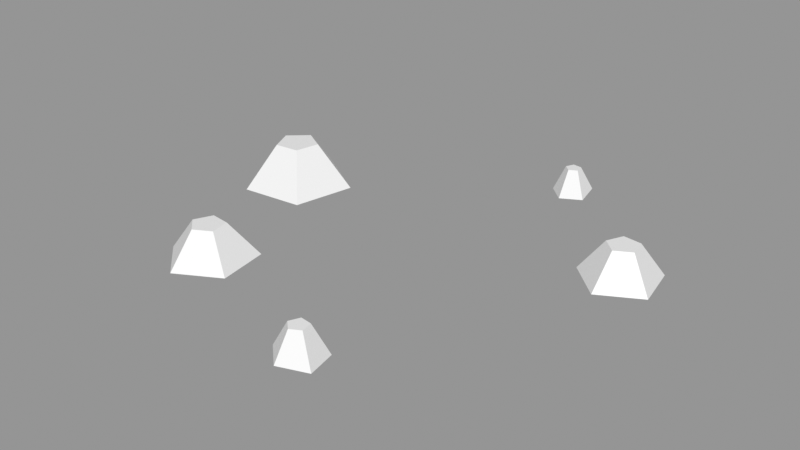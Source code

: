 # Source: Rocks_Round_s_2C_03.blend  (saved by Blender 3.0.42; exported with 4.5.12 LTS)
import bpy
from mathutils import Matrix  # noqa: F401  (used for matrix-valued properties, if any)

bpy.ops.wm.read_factory_settings(use_empty=True)
scene = bpy.context.scene
scene.name = 'Scene'

# ---- images (referenced by path relative to the original .blend; pixels are not part of the script)
import os
ASSET_DIR = os.environ.get("B2B_ASSET_DIR", "")  # directory of the original .blend (textures are referenced by path, not embedded)
HERE = os.path.dirname(os.path.abspath(__file__))  # packed textures are extracted next to this script under _unpacked/

def load_image(name, relpath, width, height, colorspace="sRGB"):
    """Load a texture the original file referenced (path relative to the .blend, or extracted next to this script)."""
    p = next((c for c in (os.path.join(HERE, relpath), os.path.join(ASSET_DIR, relpath)) if relpath and os.path.exists(c)), "")
    if p:
        img = bpy.data.images.load(p, check_existing=True)
        img.name = name
    else:  # same state as the original file: an image datablock whose file is absent (Cycles renders it pink)
        img = bpy.data.images.new(name, width, height)
        img.source = "FILE"
        img.filepath = "//" + (relpath or name)
    img.colorspace_settings.name = colorspace
    return img
img_rocks_texture_atlas_1024x1024_png = load_image('Rocks_Texture_Atlas_1024x1024.png', 'Rocks_Texture_Atlas_1024x1024.png', 1024, 1024, 'sRGB')

# ---- materials (node trees are filled in below, after node groups)
mat_rocks_088 = bpy.data.materials.new('Rocks.088')
mat_rocks_088.use_transparent_shadow = False
mat_rocks_088.diffuse_color = (1.0, 1.0, 1.0, 1.0)
mat_rocks_088.roughness = 0.69
mat_rocks_088.specular_intensity = 0.0
mat_material_078 = bpy.data.materials.new('Material.078')
mat_material_078.use_transparent_shadow = False
mat_material_078.roughness = 0.5

# ---- material node trees
mat_rocks_088.use_nodes = True; mat_rocks_088.node_tree.nodes.clear()
_N = mat_rocks_088.node_tree.nodes; _L = mat_rocks_088.node_tree.links
n0 = _N.new('ShaderNodeBsdfPrincipled'); n0.name = 'Principled BSDF'; n0.location = (10, 300)
n0.distribution = 'GGX'
n0.subsurface_method = 'RANDOM_WALK_SKIN'
n0.inputs[2].default_value = 0.69
n0.inputs[3].default_value = 1.45
n0.inputs[4].default_value = 0.0
n0.inputs[13].default_value = 0.0
n1 = _N.new('ShaderNodeOutputMaterial'); n1.name = 'Material Output'; n1.location = (300, 300)
n2 = _N.new('ShaderNodeNormalMap'); n2.name = 'Normal Map'; n2.location = (-300, -300)
n2.label = 'Normal/Map'
n3 = _N.new('ShaderNodeTexImage'); n3.name = 'Image Texture'; n3.location = (-300, 600)
n3.image = img_rocks_texture_atlas_1024x1024_png
_L.new(n0.outputs[0], n1.inputs[0])
_L.new(n2.outputs[0], n0.inputs[5])
_L.new(n3.outputs[0], n0.inputs[0])
n1.is_active_output = True
mat_material_078.use_nodes = True; mat_material_078.node_tree.nodes.clear()
_N = mat_material_078.node_tree.nodes; _L = mat_material_078.node_tree.links
n0 = _N.new('ShaderNodeBsdfPrincipled'); n0.name = 'Principled BSDF'; n0.location = (10, 300)
n0.distribution = 'GGX'
n0.subsurface_method = 'RANDOM_WALK_SKIN'
n0.inputs[3].default_value = 1.45
n0.inputs[27].default_value = (0.0, 0.0, 0.0, 1.0)
n0.inputs[28].default_value = 1.0
n1 = _N.new('ShaderNodeOutputMaterial'); n1.name = 'Material Output'; n1.location = (300, 300)
n2 = _N.new('ShaderNodeNormalMap'); n2.name = 'Normal Map'; n2.location = (-300, -300)
n2.label = 'Normal/Map'
n2.inputs[0].default_value = 0.0
_L.new(n0.outputs[0], n1.inputs[0])
_L.new(n2.outputs[0], n0.inputs[5])
n1.is_active_output = True

# ---- meshes
me_rocks_round_s_2c_03_003 = bpy.data.meshes.new('Rocks_Round_s_2C_03.003')
me_rocks_round_s_2c_03_003.from_pydata([(0.06874, -0.02448, 0.1977), (0.06173, -0.02448, 0.1616), (0.02524, -0.02448, 0.1571), (0.009706, -0.02007, 0.1904), (0.03659, -0.02007, 0.2155), (0.05154, 0.01308, 0.1896), (0.04878, 0.01308, 0.1755), (0.03445, 0.01308, 0.1737), (0.02834, 0.01308, 0.1868), (0.03891, 0.01308, 0.1966), (-0.199, -0.02548, -0.05525), (-0.1819, -0.02548, -0.1354), (-0.2528, -0.01968, -0.1765), (-0.3138, -0.02548, -0.1218), (-0.2806, -0.02548, -0.04681), (-0.2273, 0.03004, -0.08676), (-0.2206, 0.03004, -0.1182), (-0.2484, 0.03004, -0.1344), (-0.2724, 0.03004, -0.1129), (-0.2593, 0.03004, -0.08344), (0.2031, 0.02129, -0.1235), (0.1862, 0.02129, -0.1394), (0.196, 0.02129, -0.1604), (0.219, 0.02129, -0.1576), (0.2235, 0.02129, -0.1348), (0.1994, -0.02007, -0.09323), (0.1562, -0.02007, -0.1336), (0.1812, -0.02007, -0.1872), (0.2399, -0.02007, -0.1799), (0.2511, -0.02007, -0.1219), (0.06806, -0.02356, -0.2909), (0.06343, -0.01983, -0.3212), (0.03315, -0.02356, -0.3234), (0.0207, -0.02356, -0.2967), (0.04224, -0.02356, -0.2766), (0.05421, 0.01064, -0.2973), (0.05205, 0.01064, -0.3087), (0.04052, 0.01064, -0.3101), (0.03563, 0.01064, -0.2996), (0.04409, 0.01064, -0.2917), (-0.1242, -0.02035, 0.1319), (-0.134, -0.02035, 0.06786), (-0.1982, -0.02035, 0.06323), (-0.2245, -0.02035, 0.1198), (-0.1789, -0.02035, 0.1623), (-0.1535, 0.0222, 0.1185), (-0.1581, 0.0222, 0.09429), (-0.1825, 0.0222, 0.09142), (-0.1929, 0.0222, 0.1136), (-0.175, 0.0222, 0.1304)], [], [(0, 5, 9, 4), (3, 8, 7, 2), (1, 6, 5, 0), (4, 9, 8, 3), (2, 7, 6, 1), (10, 15, 19, 14), (13, 18, 17, 12), (11, 16, 15, 10), (14, 19, 18, 13), (12, 17, 16, 11), (27, 22, 23, 28), (28, 23, 24, 29), (26, 21, 22, 27), (25, 20, 21, 26), (29, 24, 20, 25), (30, 35, 39, 34), (33, 38, 37, 32), (31, 36, 35, 30), (34, 39, 38, 33), (32, 37, 36, 31), (40, 45, 49, 44), (43, 48, 47, 42), (41, 46, 45, 40), (44, 49, 48, 43), (42, 47, 46, 41), (7, 8, 9), (15, 16, 17), (22, 20, 24, 23), (7, 9, 5, 6), (22, 21, 20), (19, 15, 17, 18), (37, 38, 39), (37, 39, 35, 36), (47, 48, 49), (47, 49, 45, 46), (41, 40, 44, 43), (42, 41, 43), (11, 10, 14, 13), (12, 11, 13), (33, 32, 30, 34), (31, 30, 32), (29, 25, 26, 27), (27, 28, 29), (3, 2, 0, 4), (1, 0, 2)])
me_rocks_round_s_2c_03_003.polygons.foreach_set('use_smooth', [True] * 45)
me_rocks_round_s_2c_03_003.polygons.foreach_set('material_index', [1, 1, 1, 1, 1, 1, 1, 1, 1, 1, 1, 1, 1, 1, 1, 1, 1, 1, 1, 1, 1, 1, 1, 1, 1, 1, 1, 1, 1, 1, 1, 1, 1, 1, 1, 1, 1, 1, 1, 1, 1, 1, 1, 1, 1])
_k = set([(0, 1), (0, 2), (0, 4), (0, 5), (1, 2), (1, 6), (2, 3), (2, 7), (3, 4), (3, 8), (4, 9), (5, 6), (5, 9), (6, 7), (7, 8), (8, 9), (10, 11), (10, 14), (10, 15), (11, 12), (11, 13), (11, 16), (12, 13), (12, 17), (13, 14), (13, 18), (14, 19), (15, 16), (15, 19), (16, 17), (17, 18), (18, 19), (20, 21), (20, 24), (20, 25), (21, 22), (21, 26), (22, 23), (22, 27), (23, 24), (23, 28), (24, 29), (25, 26), (25, 29), (26, 27), (27, 28), (28, 29), (30, 31), (30, 32), (30, 34), (30, 35), (31, 32), (31, 36), (32, 33), (32, 37), (33, 34), (33, 38), (34, 39), (35, 36), (35, 39), (36, 37), (37, 38), (38, 39), (40, 41), (40, 44), (40, 45), (41, 42), (41, 46), (42, 43), (42, 47), (43, 44), (43, 48), (44, 49), (45, 46), (45, 49), (46, 47), (47, 48), (48, 49)])
me_rocks_round_s_2c_03_003.attributes.new('sharp_edge', 'BOOLEAN', 'EDGE').data.foreach_set('value', [ (min(e.vertices), max(e.vertices)) in _k for e in me_rocks_round_s_2c_03_003.edges])
_uv = me_rocks_round_s_2c_03_003.uv_layers.new(name='UVMap')
_uv.uv.foreach_set('vector', [0.9259, 0.1841, 0.916, 0.175, 0.9154, 0.1719, 0.9259, 0.1654, 0.9082, 0.1607, 0.9125, 0.1714, 0.9108, 0.1742, 0.8978, 0.1749, 0.9083, 0.1888, 0.9132, 0.1766, 0.916, 0.175, 0.9259, 0.1841, 0.9259, 0.1654, 0.9154, 0.1719, 0.9125, 0.1714, 0.9082, 0.1607, 0.8978, 0.1749, 0.9108, 0.1742, 0.9132, 0.1766, 0.9083, 0.1888, 0.9324, 0.2136, 0.9361, 0.2037, 0.9397, 0.202, 0.9478, 0.2088, 0.9478, 0.1924, 0.939, 0.1982, 0.9354, 0.1978, 0.9319, 0.1889, 0.9229, 0.2013, 0.9332, 0.2009, 0.9361, 0.2037, 0.9324, 0.2136, 0.9478, 0.2088, 0.9397, 0.202, 0.939, 0.1982, 0.9478, 0.1924, 0.9319, 0.1889, 0.9354, 0.1978, 0.9332, 0.2009, 0.9229, 0.2013, 0.9342, 0.1607, 0.9367, 0.1697, 0.9352, 0.1727, 0.9259, 0.1721, 0.9259, 0.1721, 0.9352, 0.1727, 0.9376, 0.1749, 0.9343, 0.1836, 0.9478, 0.165, 0.94, 0.17, 0.9367, 0.1697, 0.9342, 0.1607, 0.9478, 0.1792, 0.9405, 0.1733, 0.94, 0.17, 0.9478, 0.165, 0.9343, 0.1836, 0.9376, 0.1749, 0.9405, 0.1733, 0.9478, 0.1792, 0.956, 0.1889, 0.9595, 0.1987, 0.9585, 0.2009, 0.9478, 0.2, 0.9554, 0.212, 0.96, 0.2024, 0.9618, 0.2014, 0.9694, 0.2088, 0.9694, 0.1939, 0.9616, 0.1994, 0.9595, 0.1987, 0.956, 0.1889, 0.9478, 0.2, 0.9585, 0.2009, 0.96, 0.2024, 0.9554, 0.212, 0.9694, 0.2088, 0.9618, 0.2014, 0.9616, 0.1994, 0.9694, 0.1939, 0.9075, 0.2138, 0.9112, 0.2041, 0.9147, 0.2023, 0.9228, 0.2091, 0.9228, 0.193, 0.9142, 0.1986, 0.9107, 0.1983, 0.9073, 0.1889, 0.8978, 0.2012, 0.9084, 0.2012, 0.9112, 0.2041, 0.9075, 0.2138, 0.9228, 0.2091, 0.9147, 0.2023, 0.9142, 0.1986, 0.9228, 0.193, 0.9073, 0.1889, 0.9107, 0.1983, 0.9084, 0.2012, 0.8978, 0.2012, 0.9108, 0.1742, 0.9125, 0.1714, 0.9154, 0.1719, 0.9361, 0.2037, 0.9332, 0.2009, 0.9354, 0.1978, 0.9367, 0.1697, 0.9405, 0.1733, 0.9376, 0.1749, 0.9352, 0.1727, 0.9108, 0.1742, 0.9154, 0.1719, 0.916, 0.175, 0.9132, 0.1766, 0.9367, 0.1697, 0.94, 0.17, 0.9405, 0.1733, 0.9397, 0.202, 0.9361, 0.2037, 0.9354, 0.1978, 0.939, 0.1982, 0.9618, 0.2014, 0.96, 0.2024, 0.9585, 0.2009, 0.9618, 0.2014, 0.9585, 0.2009, 0.9595, 0.1987, 0.9616, 0.1994, 0.9107, 0.1983, 0.9142, 0.1986, 0.9147, 0.2023, 0.9107, 0.1983, 0.9147, 0.2023, 0.9112, 0.2041, 0.9084, 0.2012, 0.3333, 0.9081, 0.3496, 0.921, 0.3434, 0.9401, 0.3235, 0.9401, 0.3173, 0.9211, 0.3333, 0.9081, 0.3235, 0.9401, 0.8256, 0.9526, 0.8193, 0.9719, 0.799, 0.9719, 0.7927, 0.9526, 0.8092, 0.9405, 0.8256, 0.9526, 0.7927, 0.9526, 0.1907, 0.9424, 0.1861, 0.9284, 0.2101, 0.9283, 0.2055, 0.9424, 0.198, 0.9186, 0.2101, 0.9283, 0.1861, 0.9284, 0.448, 0.9677, 0.4302, 0.9677, 0.4247, 0.9507, 0.4391, 0.9403, 0.4391, 0.9403, 0.4535, 0.9507, 0.448, 0.9677, 0.5508, 0.9786, 0.5446, 0.9594, 0.577, 0.9594, 0.5708, 0.9786, 0.5608, 0.9476, 0.577, 0.9594, 0.5446, 0.9594])
me_rocks_round_s_2c_03_003.materials.append(mat_rocks_088)
me_rocks_round_s_2c_03_003.materials.append(mat_material_078)
me_rocks_round_s_2c_03_003.use_remesh_fix_poles = True
me_rocks_round_s_2c_03_003.use_remesh_preserve_attributes = False
me_rocks_round_s_2c_03_003.update()
me_rocks_round_s_2c_03_003.normals_split_custom_set([tuple(v) for v in zip(*[iter([0.4744, 0.3983, 0.7851, 0.4744, 0.3983, 0.7851, 0.4744, 0.3983, 0.7851, 0.4744, 0.3983, 0.7851, -0.8163, 0.3983, -0.4185, -0.8163, 0.3983, -0.4185, -0.8163, 0.3983, -0.4185, -0.8163, 0.3983, -0.4185, 0.9086, 0.3786, -0.1766, 0.9086, 0.3786, -0.1766, 0.9086, 0.3786, -0.1766, 0.9086, 0.3786, -0.1766, -0.6188, 0.4204, 0.6636, -0.6188, 0.4204, 0.6636, -0.6188, 0.4204, 0.6636, -0.6188, 0.4204, 0.6636, 0.1128, 0.3786, -0.9187, 0.1128, 0.3786, -0.9187, 0.1128, 0.3786, -0.9187, 0.1128, 0.3786, -0.9187, 0.08755, 0.5251, 0.8465, 0.08755, 0.5251, 0.8465, 0.08755, 0.5251, 0.8465, 0.08755, 0.5251, 0.8465, -0.5801, 0.5453, -0.605, -0.5801, 0.5453, -0.605, -0.5801, 0.5453, -0.605, -0.5801, 0.5453, -0.605, 0.8322, 0.5251, 0.1783, 0.8322, 0.5251, 0.1783, 0.8322, 0.5251, 0.1783, 0.8322, 0.5251, 0.1783, -0.7781, 0.5251, 0.3449, -0.7781, 0.5251, 0.3449, -0.7781, 0.5251, 0.3449, -0.7781, 0.5251, 0.3449, 0.444, 0.5453, -0.7109, 0.444, 0.5453, -0.7109, 0.444, 0.5453, -0.7109, 0.444, 0.5453, -0.7109, 0.1046, 0.513, -0.852, 0.1046, 0.513, -0.852, 0.1046, 0.513, -0.852, 0.1046, 0.513, -0.852, 0.8426, 0.513, -0.1638, 0.8426, 0.513, -0.1638, 0.8426, 0.513, -0.1638, 0.8426, 0.513, -0.1638, -0.778, 0.513, -0.3628, -0.778, 0.513, -0.3628, -0.778, 0.513, -0.3628, -0.778, 0.513, -0.3628, -0.5854, 0.513, 0.6278, -0.5854, 0.513, 0.6278, -0.5854, 0.513, 0.6278, -0.5854, 0.513, 0.6278, 0.4162, 0.513, 0.7508, 0.4162, 0.513, 0.7508, 0.4162, 0.513, 0.7508, 0.4162, 0.513, 0.7508, 0.457, 0.3382, 0.8227, 0.457, 0.3382, 0.8227, 0.457, 0.3382, 0.8227, 0.457, 0.3382, 0.8227, -0.8528, 0.3387, -0.3976, -0.8528, 0.3387, -0.3976, -0.8528, 0.3387, -0.3976, -0.8528, 0.3387, -0.3976, 0.9214, 0.3705, -0.1171, 0.9214, 0.3705, -0.1171, 0.9214, 0.3705, -0.1171, 0.9214, 0.3705, -0.1171, -0.6417, 0.3387, 0.6881, -0.6417, 0.3387, 0.6881, -0.6417, 0.3387, 0.6881, -0.6417, 0.3387, 0.6881, 0.04529, 0.3724, -0.927, 0.04529, 0.3724, -0.927, 0.04529, 0.3724, -0.927, 0.04529, 0.3724, -0.927, 0.4142, 0.5219, 0.7457, 0.4142, 0.5219, 0.7457, 0.4142, 0.5219, 0.7457, 0.4142, 0.5219, 0.7457, -0.7727, 0.5225, -0.3603, -0.7727, 0.5225, -0.3603, -0.7727, 0.5225, -0.3603, -0.7727, 0.5225, -0.3603, 0.8297, 0.5416, -0.1353, 0.8297, 0.5416, -0.1353, 0.8297, 0.5416, -0.1353, 0.8297, 0.5416, -0.1353, -0.5815, 0.5225, 0.6236, -0.5815, 0.5225, 0.6236, -0.5815, 0.5225, 0.6236, -0.5815, 0.5225, 0.6236, 0.07078, 0.5438, -0.8362, 0.07078, 0.5438, -0.8362, 0.07078, 0.5438, -0.8362, 0.07078, 0.5438, -0.8362, 0.0, 1.0, 2.803e-08, 0.0, 1.0, 0.0, 0.0, 1.0, 2.803e-08, 0.0, 1.0, -3.006e-08, 0.0, 1.0, 0.0, 0.0, 1.0, -3.006e-08, 0.0, 1.0, 1.444e-08, 0.0, 1.0, 1.444e-08, 0.0, 1.0, 2.166e-08, 0.0, 1.0, 2.166e-08, 0.0, 1.0, 2.803e-08, 0.0, 1.0, 2.803e-08, 0.0, 1.0, 4.204e-08, 0.0, 1.0, 4.204e-08, 0.0, 1.0, 1.444e-08, 0.0, 1.0, 0.0, 0.0, 1.0, 1.444e-08, 0.0, 1.0, -4.51e-08, 0.0, 1.0, -3.006e-08, 0.0, 1.0, -3.006e-08, 0.0, 1.0, -4.51e-08, 0.0, 1.0, -2.177e-08, 0.0, 1.0, 0.0, 0.0, 1.0, -2.174e-08, 0.0, 1.0, -2.177e-08, 0.0, 1.0, -2.174e-08, 0.0, 1.0, -3.262e-08, 0.0, 1.0, -3.262e-08, 0.0, 1.0, 3.234e-08, 0.0, 1.0, 0.0, 0.0, 1.0, 3.23e-08, 0.0, 1.0, 3.234e-08, 0.0, 1.0, 3.23e-08, 0.0, 1.0, 4.845e-08, 0.0, 1.0, 4.845e-08, 0.0, -1.0, 1.555e-08, 0.0, -1.0, 2.323e-08, 0.0, -1.0, 2.323e-08, 0.0, -1.0, 1.566e-08, 0.0, -1.0, 0.0, 0.0, -1.0, 1.555e-08, 0.0, -1.0, 1.566e-08, 0.0, -1.0, 6.959e-09, 0.0, -1.0, 6.959e-09, 0.0, -1.0, 6.959e-09, 0.0, -1.0, 6.959e-09, -0.01229, -0.9928, -0.1188, -0.01229, -0.9928, -0.1188, -0.01229, -0.9928, -0.1188, 0.0, -1.0, 0.0, 0.0, -1.0, 0.0, 0.0, -1.0, 0.0, 0.0, -1.0, 0.0, 0.1308, -0.9813, -0.1408, 0.1308, -0.9813, -0.1408, 0.1308, -0.9813, -0.1408, 0.0, -1.0, 1.475e-08, 0.0, -1.0, 1.337e-08, 0.0, -1.0, 1.337e-08, 0.0, -1.0, 1.475e-08, 0.0, -1.0, 1.475e-08, 0.0, -1.0, 1.75e-08, 0.0, -1.0, 1.475e-08, -0.08532, -0.9921, 0.09149, -0.08532, -0.9921, 0.09149, -0.08532, -0.9921, 0.09149, -0.08532, -0.9921, 0.09149, 0.0, -1.0, 0.0, 0.0, -1.0, 0.0, 0.0, -1.0, 0.0])] * 3)])

# ---- objects
ob_rocks_round_s_2c_03 = bpy.data.objects.new('Rocks_Round_s_2C_03', me_rocks_round_s_2c_03_003)

# ---- transforms, parenting, visibility, modifiers, constraints
ob_rocks_round_s_2c_03.location = (0.0, 0.0, 0.0)
ob_rocks_round_s_2c_03.rotation_euler = (1.571, -0.0, 0.0)
ob_rocks_round_s_2c_03.scale = (4.0, 4.0, 4.0)
ob_rocks_round_s_2c_03.color = (0.8, 0.8, 0.8, 1.0)

# ---- collection membership
scene.collection.objects.link(ob_rocks_round_s_2c_03)

# ---- scene / render settings (as saved in the file)
scene.frame_start = 1; scene.frame_end = 250; scene.frame_set(1)
scene.render.engine = 'BLENDER_EEVEE_NEXT'
scene.cycles.sampling_pattern = 'TABULATED_SOBOL'
scene.cycles.use_light_tree = False
scene.view_settings.view_transform = 'Standard'
bpy.context.view_layer.update()

# ---- added for rendering (the .blend has no active camera and no usable light): camera, sun + grey world if the file has none
cam_auto = bpy.data.cameras.new('AutoCamera')
cam_auto.lens = 50.0
cam_auto.sensor_width = 36.0
cam_auto.clip_end = 1000.0
ob_auto_camera = bpy.data.objects.new('AutoCamera', cam_auto)
scene.collection.objects.link(ob_auto_camera)
ob_auto_camera.location = (2.77133, -3.2602, 2.32641)
ob_auto_camera.rotation_euler = (1.09748, -7.21219e-08, 0.694738)
scene.camera = ob_auto_camera
light_auto_sun = bpy.data.lights.new('AutoSun', 'SUN')
light_auto_sun.energy = 3.0
light_auto_sun.angle = 0.0523599
ob_auto_sun = bpy.data.objects.new('AutoSun', light_auto_sun)
scene.collection.objects.link(ob_auto_sun)
ob_auto_sun.rotation_euler = (0.872665, 0.174533, 0.523599)
if scene.world is None:
    world_auto = bpy.data.worlds.new('AutoWorld')
    world_auto.color = (0.3, 0.3, 0.3)
    scene.world = world_auto
bpy.context.view_layer.update()
